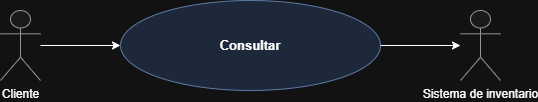

The diagram above was exported from draw.io. Its source (the exported page's mxGraphModel, read from the mxfile embedded in the PNG):
<mxGraphModel dx="1022" dy="694" grid="1" gridSize="10" guides="1" tooltips="1" connect="1" arrows="1" fold="1" page="1" pageScale="1" pageWidth="850" pageHeight="1100" math="0" shadow="0">
  <root>
    <mxCell id="0" />
    <mxCell id="1" parent="0" />
    <mxCell id="n1" parent="1" style="shape=umlActor;verticalLabelPosition=bottom;verticalAlign=top;html=1;outlineConnect=0;fillColor=#f5f5f5;strokeColor=#666666;fontSize=12;" value="Cliente" vertex="1">
      <mxGeometry height="70" width="40" x="40" y="140" as="geometry" />
    </mxCell>
    <mxCell id="n2" parent="1" style="ellipse;whiteSpace=wrap;html=1;fillColor=#dae8fc;strokeColor=#6c8ebf;fontSize=13;fontStyle=1;" value="Consultar" vertex="1">
      <mxGeometry height="90" width="260" x="160" y="130" as="geometry" />
    </mxCell>
    <mxCell id="n3" parent="1" style="shape=umlActor;verticalLabelPosition=bottom;verticalAlign=top;html=1;outlineConnect=0;fillColor=#f5f5f5;strokeColor=#666666;fontSize=12;" value="Sistema de inventario" vertex="1">
      <mxGeometry height="70" width="40" x="500" y="140" as="geometry" />
    </mxCell>
    <mxCell id="e4" edge="1" parent="1" source="n1" style="edgeStyle=orthogonalEdgeStyle;rounded=0;html=1;fontSize=11;exitX=1;exitY=0.5;exitDx=0;exitDy=0;entryX=0;entryY=0.5;entryDx=0;entryDy=0;" target="n2" value="">
      <mxGeometry relative="1" as="geometry" />
    </mxCell>
    <mxCell id="e5" edge="1" parent="1" source="n2" style="edgeStyle=orthogonalEdgeStyle;rounded=0;html=1;fontSize=11;exitX=1;exitY=0.5;exitDx=0;exitDy=0;entryX=0;entryY=0.5;entryDx=0;entryDy=0;" target="n3" value="">
      <mxGeometry relative="1" as="geometry" />
    </mxCell>
  </root>
</mxGraphModel>